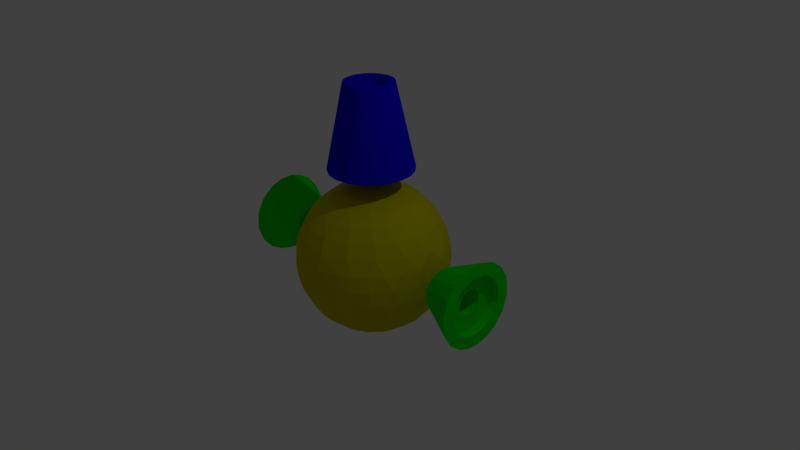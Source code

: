 # Source: Player_Ship-Speed-Land_Form.blend  (saved by Blender 2.79.0; exported with 4.5.12 LTS)
import bpy
from mathutils import Matrix  # noqa: F401  (used for matrix-valued properties, if any)

bpy.ops.wm.read_factory_settings(use_empty=True)
scene = bpy.context.scene
scene.name = 'Scene'

# ---- collections
col_collection_1 = bpy.data.collections.new('Collection 1'); scene.collection.children.link(col_collection_1)

# ---- materials (node trees are filled in below, after node groups)
mat_jet = bpy.data.materials.new('Jet')
mat_jet.alpha_threshold = 0.0
mat_jet.use_transparent_shadow = False
mat_jet.diffuse_color = (0.004108, 0.8, 0.0, 1.0)
mat_jet.roughness = 0.5
mat_gun = bpy.data.materials.new('Gun')
mat_gun.alpha_threshold = 0.0
mat_gun.use_transparent_shadow = False
mat_gun.diffuse_color = (0.004618, 0.0, 0.8, 1.0)
mat_gun.roughness = 0.5
mat_body = bpy.data.materials.new('Body')
mat_body.alpha_threshold = 0.0
mat_body.use_transparent_shadow = False
mat_body.diffuse_color = (0.5705, 0.526, 0.0, 1.0)
mat_body.roughness = 0.5

# ---- material node trees

# ---- world
world_world = bpy.data.worlds.new('World'); scene.world = world_world
world_world.color = (0.05088, 0.05088, 0.05088)
world_world.use_sun_shadow = False
world_world.sun_shadow_jitter_overblur = 0.0
world_world.cycles.sampling_method = 'MANUAL'

# ---- cameras
cam_camera = bpy.data.cameras.new('Camera')
cam_camera.clip_end = 100.0
cam_camera.lens = 35.0
cam_camera.sensor_width = 32.0
cam_camera.sensor_height = 18.0
cam_camera.ortho_scale = 7.314
cam_camera.dof.focus_distance = 0.0
cam_camera.dof.aperture_fstop = 128.0

# ---- lights
light_lamp = bpy.data.lights.new('Lamp', 'POINT')
light_lamp.transmission_factor = 0.0
light_lamp.cutoff_distance = 30.0
light_lamp.energy = 100.0
light_lamp.shadow_buffer_clip_start = 1.001
light_lamp.shadow_soft_size = 0.1
light_lamp.shadow_maximum_resolution = 0.006
light_lamp.use_absolute_resolution = True

# ---- meshes
me_cylinder_003 = bpy.data.meshes.new('Cylinder.003')
me_cylinder_003.from_pydata([(-0.275, 0.2197, -2.071e-08), (0.275, 0.3842, 7.205e-08), (-0.275, 0.2155, -0.04287), (0.275, 0.3768, -0.07495), (-0.275, 0.203, -0.08409), (0.275, 0.355, -0.147), (-0.275, 0.1827, -0.1221), (0.275, 0.3195, -0.2135), (-0.275, 0.1554, -0.1554), (0.275, 0.2717, -0.2717), (-0.275, 0.1221, -0.1827), (0.275, 0.2135, -0.3195), (-0.275, 0.08409, -0.203), (0.275, 0.147, -0.355), (-0.275, 0.04287, -0.2155), (0.275, 0.07495, -0.3768), (-0.275, 9.086e-08, -0.2197), (0.275, 1.608e-08, -0.3842), (-0.275, -0.04287, -0.2155), (0.275, -0.07495, -0.3768), (-0.275, -0.08409, -0.203), (0.275, -0.147, -0.355), (-0.275, -0.1221, -0.1827), (0.275, -0.2135, -0.3195), (-0.275, -0.1554, -0.1554), (0.275, -0.2717, -0.2717), (-0.275, -0.1827, -0.1221), (0.275, -0.3195, -0.2135), (-0.275, -0.203, -0.08409), (0.275, -0.355, -0.147), (-0.275, -0.2155, -0.04287), (0.275, -0.3768, -0.07495), (-0.275, -0.2197, 3.104e-08), (0.275, -0.3842, 1.383e-07), (-0.275, -0.2155, 0.04287), (0.275, -0.3768, 0.07495), (-0.275, -0.203, 0.08409), (0.275, -0.355, 0.147), (-0.275, -0.1827, 0.1221), (0.275, -0.3195, 0.2135), (-0.275, -0.1554, 0.1554), (0.275, -0.2717, 0.2717), (-0.275, -0.1221, 0.1827), (0.275, -0.2135, 0.3195), (-0.275, -0.08409, 0.203), (0.275, -0.147, 0.355), (-0.275, -0.04287, 0.2155), (0.275, -0.07495, 0.3768), (-0.275, 2.934e-07, 0.2197), (0.275, 3.784e-07, 0.3842), (-0.275, 0.04287, 0.2155), (0.275, 0.07495, 0.3768), (-0.275, 0.08409, 0.203), (0.275, 0.147, 0.355), (-0.275, 0.1221, 0.1827), (0.275, 0.2135, 0.3195), (-0.275, 0.1554, 0.1554), (0.275, 0.2717, 0.2717), (-0.275, 0.1827, 0.1221), (0.275, 0.3195, 0.2135), (-0.275, 0.203, 0.08409), (0.275, 0.355, 0.147), (-0.275, 0.2155, 0.04287), (0.275, 0.3768, 0.07495), (0.275, 0.5394, -0.1073), (0.275, 0.55, 8.741e-09), (0.275, 0.5081, -0.2105), (0.275, 0.4573, -0.3056), (0.275, 0.3889, -0.3889), (0.275, 0.3056, -0.4573), (0.275, 0.2105, -0.5081), (0.275, 0.1073, -0.5394), (0.275, 4.152e-08, -0.55), (0.275, -0.1073, -0.5394), (0.275, -0.2105, -0.5081), (0.275, -0.3056, -0.4573), (0.275, -0.3889, -0.3889), (0.275, -0.4573, -0.3056), (0.275, -0.5081, -0.2105), (0.275, -0.5394, -0.1073), (0.275, -0.55, 1.88e-07), (0.275, -0.5394, 0.1073), (0.275, -0.5081, 0.2105), (0.275, -0.4573, 0.3056), (0.275, -0.3889, 0.3889), (0.275, -0.3056, 0.4573), (0.275, -0.2105, 0.5081), (0.275, -0.1073, 0.5394), (0.275, 5.311e-07, 0.55), (0.275, 0.1073, 0.5394), (0.275, 0.2105, 0.5081), (0.275, 0.3056, 0.4573), (0.275, 0.3889, 0.3889), (0.275, 0.4573, 0.3056), (0.275, 0.5081, 0.2105), (0.275, 0.5394, 0.1073), (0.165, 0.1631, 1.135e-07), (0.165, 0.16, -0.03183), (0.165, 0.1507, -0.06243), (0.165, 0.1356, -0.09063), (0.165, 0.1154, -0.1154), (0.165, 0.09063, -0.1356), (0.165, 0.06243, -0.1507), (0.165, 0.03183, -0.16), (0.165, 2.022e-08, -0.1631), (0.165, -0.03183, -0.16), (0.165, -0.06243, -0.1507), (0.165, -0.09063, -0.1356), (0.165, -0.1154, -0.1154), (0.165, -0.1356, -0.09063), (0.165, -0.1507, -0.06243), (0.165, -0.16, -0.03183), (0.165, -0.1631, 4.571e-08), (0.165, -0.16, 0.03183), (0.165, -0.1507, 0.06243), (0.165, -0.1356, 0.09063), (0.165, -0.1154, 0.1154), (0.165, -0.09063, 0.1356), (0.165, -0.06243, 0.1507), (0.165, -0.03183, 0.16), (0.165, 1.798e-07, 0.1631), (0.165, 0.03183, 0.16), (0.165, 0.06243, 0.1507), (0.165, 0.09063, 0.1356), (0.165, 0.1154, 0.1154), (0.165, 0.1356, 0.09063), (0.165, 0.1507, 0.06243), (0.165, 0.16, 0.03183), (0.165, 0.3768, -0.07495), (0.165, 0.3842, 7.793e-08), (0.165, 0.355, -0.147), (0.165, 0.3195, -0.2135), (0.165, 0.2717, -0.2717), (0.165, 0.2135, -0.3195), (0.165, 0.147, -0.355), (0.165, 0.07495, -0.3768), (0.165, 1.608e-08, -0.3842), (0.165, -0.07495, -0.3768), (0.165, -0.147, -0.355), (0.165, -0.2135, -0.3195), (0.165, -0.2717, -0.2717), (0.165, -0.3195, -0.2135), (0.165, -0.355, -0.147), (0.165, -0.3768, -0.07495), (0.165, -0.3842, 1.442e-07), (0.165, -0.3768, 0.07495), (0.165, -0.355, 0.147), (0.165, -0.3195, 0.2135), (0.165, -0.2717, 0.2717), (0.165, -0.2135, 0.3195), (0.165, -0.147, 0.355), (0.165, -0.07495, 0.3768), (0.165, 3.784e-07, 0.3842), (0.165, 0.07495, 0.3768), (0.165, 0.147, 0.355), (0.165, 0.2135, 0.3195), (0.165, 0.2717, 0.2717), (0.165, 0.3195, 0.2135), (0.165, 0.355, 0.147), (0.165, 0.3768, 0.07495), (-0.055, 0.1631, 1.276e-07), (-0.055, 0.16, -0.03183), (-0.055, 0.1507, -0.06243), (-0.055, 0.1356, -0.09063), (-0.055, 0.1154, -0.1154), (-0.055, 0.09063, -0.1356), (-0.055, 0.06243, -0.1507), (-0.055, 0.03183, -0.16), (-0.055, 2.022e-08, -0.1631), (-0.055, -0.03183, -0.16), (-0.055, -0.06243, -0.1507), (-0.055, -0.09063, -0.1356), (-0.055, -0.1154, -0.1154), (-0.055, -0.1356, -0.09063), (-0.055, -0.1507, -0.06243), (-0.055, -0.16, -0.03183), (-0.055, -0.1631, 5.981e-08), (-0.055, -0.16, 0.03183), (-0.055, -0.1507, 0.06243), (-0.055, -0.1356, 0.09063), (-0.055, -0.1154, 0.1154), (-0.055, -0.09063, 0.1356), (-0.055, -0.06243, 0.1507), (-0.055, -0.03183, 0.16), (-0.055, 1.798e-07, 0.1631), (-0.055, 0.03183, 0.16), (-0.055, 0.06243, 0.1507), (-0.055, 0.09063, 0.1356), (-0.055, 0.1154, 0.1154), (-0.055, 0.1356, 0.09063), (-0.055, 0.1507, 0.06243), (-0.055, 0.16, 0.03183), (-0.275, 0.275, -4.14e-08), (-0.275, 0.2697, -0.05365), (-0.275, 0.2541, -0.1052), (-0.275, 0.2287, -0.1528), (-0.275, 0.1945, -0.1945), (-0.275, 0.1528, -0.2287), (-0.275, 0.1052, -0.2541), (-0.275, 0.05365, -0.2697), (-0.275, 9.913e-08, -0.275), (-0.275, -0.05365, -0.2697), (-0.275, -0.1052, -0.2541), (-0.275, -0.1528, -0.2287), (-0.275, -0.1945, -0.1945), (-0.275, -0.2287, -0.1528), (-0.275, -0.2541, -0.1052), (-0.275, -0.2697, -0.05365), (-0.275, -0.275, 4.821e-08), (-0.275, -0.2697, 0.05365), (-0.275, -0.2541, 0.1052), (-0.275, -0.2287, 0.1528), (-0.275, -0.1945, 0.1945), (-0.275, -0.1528, 0.2287), (-0.275, -0.1052, 0.2541), (-0.275, -0.05365, 0.2697), (-0.275, 3.439e-07, 0.275), (-0.275, 0.05365, 0.2697), (-0.275, 0.1052, 0.2541), (-0.275, 0.1528, 0.2287), (-0.275, 0.1945, 0.1945), (-0.275, 0.2287, 0.1528), (-0.275, 0.2541, 0.1052), (-0.275, 0.2697, 0.05365), (-0.165, 0.2197, -2.552e-08), (-0.165, 0.2155, -0.04287), (-0.165, 0.203, -0.08409), (-0.165, 0.1827, -0.1221), (-0.165, 0.1554, -0.1554), (-0.165, 0.1221, -0.1827), (-0.165, 0.08409, -0.203), (-0.165, 0.04287, -0.2155), (-0.165, 9.086e-08, -0.2197), (-0.165, -0.04287, -0.2155), (-0.165, -0.08409, -0.203), (-0.165, -0.1221, -0.1827), (-0.165, -0.1554, -0.1554), (-0.165, -0.1827, -0.1221), (-0.165, -0.203, -0.08409), (-0.165, -0.2155, -0.04287), (-0.165, -0.2197, 2.623e-08), (-0.165, -0.2155, 0.04287), (-0.165, -0.203, 0.08409), (-0.165, -0.1827, 0.1221), (-0.165, -0.1554, 0.1554), (-0.165, -0.1221, 0.1827), (-0.165, -0.08409, 0.203), (-0.165, -0.04287, 0.2155), (-0.165, 2.934e-07, 0.2197), (-0.165, 0.04287, 0.2155), (-0.165, 0.08409, 0.203), (-0.165, 0.1221, 0.1827), (-0.165, 0.1554, 0.1554), (-0.165, 0.1827, 0.1221), (-0.165, 0.203, 0.08409), (-0.165, 0.2155, 0.04287)], [], [(192, 65, 64, 193), (193, 64, 66, 194), (194, 66, 67, 195), (195, 67, 68, 196), (196, 68, 69, 197), (197, 69, 70, 198), (198, 70, 71, 199), (199, 71, 72, 200), (200, 72, 73, 201), (201, 73, 74, 202), (202, 74, 75, 203), (203, 75, 76, 204), (204, 76, 77, 205), (205, 77, 78, 206), (206, 78, 79, 207), (207, 79, 80, 208), (208, 80, 81, 209), (209, 81, 82, 210), (210, 82, 83, 211), (211, 83, 84, 212), (212, 84, 85, 213), (213, 85, 86, 214), (214, 86, 87, 215), (215, 87, 88, 216), (216, 88, 89, 217), (217, 89, 90, 218), (218, 90, 91, 219), (219, 91, 92, 220), (220, 92, 93, 221), (221, 93, 94, 222), (63, 61, 158, 159), (222, 94, 95, 223), (223, 95, 65, 192), (30, 32, 240, 239), (1, 3, 64, 65), (3, 5, 66, 64), (5, 7, 67, 66), (7, 9, 68, 67), (9, 11, 69, 68), (11, 13, 70, 69), (13, 15, 71, 70), (15, 17, 72, 71), (17, 19, 73, 72), (19, 21, 74, 73), (21, 23, 75, 74), (23, 25, 76, 75), (25, 27, 77, 76), (27, 29, 78, 77), (29, 31, 79, 78), (31, 33, 80, 79), (33, 35, 81, 80), (35, 37, 82, 81), (37, 39, 83, 82), (39, 41, 84, 83), (41, 43, 85, 84), (43, 45, 86, 85), (45, 47, 87, 86), (47, 49, 88, 87), (49, 51, 89, 88), (51, 53, 90, 89), (53, 55, 91, 90), (55, 57, 92, 91), (57, 59, 93, 92), (59, 61, 94, 93), (61, 63, 95, 94), (63, 1, 65, 95), (120, 119, 183, 184), (37, 35, 145, 146), (11, 9, 132, 133), (1, 63, 159, 129), (39, 37, 146, 147), (13, 11, 133, 134), (41, 39, 147, 148), (15, 13, 134, 135), (43, 41, 148, 149), (17, 15, 135, 136), (45, 43, 149, 150), (19, 17, 136, 137), (47, 45, 150, 151), (21, 19, 137, 138), (49, 47, 151, 152), (23, 21, 138, 139), (51, 49, 152, 153), (25, 23, 139, 140), (53, 51, 153, 154), (27, 25, 140, 141), (55, 53, 154, 155), (29, 27, 141, 142), (3, 1, 129, 128), (57, 55, 155, 156), (31, 29, 142, 143), (5, 3, 128, 130), (59, 57, 156, 157), (33, 31, 143, 144), (7, 5, 130, 131), (61, 59, 157, 158), (35, 33, 144, 145), (9, 7, 131, 132), (96, 97, 128, 129), (97, 98, 130, 128), (98, 99, 131, 130), (99, 100, 132, 131), (100, 101, 133, 132), (101, 102, 134, 133), (102, 103, 135, 134), (103, 104, 136, 135), (104, 105, 137, 136), (105, 106, 138, 137), (106, 107, 139, 138), (107, 108, 140, 139), (108, 109, 141, 140), (109, 110, 142, 141), (110, 111, 143, 142), (111, 112, 144, 143), (112, 113, 145, 144), (113, 114, 146, 145), (114, 115, 147, 146), (115, 116, 148, 147), (116, 117, 149, 148), (117, 118, 150, 149), (118, 119, 151, 150), (119, 120, 152, 151), (120, 121, 153, 152), (121, 122, 154, 153), (122, 123, 155, 154), (123, 124, 156, 155), (124, 125, 157, 156), (125, 126, 158, 157), (126, 127, 159, 158), (127, 96, 129, 159), (161, 160, 191, 190, 189, 188, 187, 186, 185, 184, 183, 182, 181, 180, 179, 178, 177, 176, 175, 174, 173, 172, 171, 170, 169, 168, 167, 166, 165, 164, 163, 162), (107, 106, 170, 171), (121, 120, 184, 185), (108, 107, 171, 172), (122, 121, 185, 186), (109, 108, 172, 173), (123, 122, 186, 187), (110, 109, 173, 174), (97, 96, 160, 161), (124, 123, 187, 188), (111, 110, 174, 175), (98, 97, 161, 162), (125, 124, 188, 189), (112, 111, 175, 176), (99, 98, 162, 163), (126, 125, 189, 190), (113, 112, 176, 177), (100, 99, 163, 164), (127, 126, 190, 191), (114, 113, 177, 178), (101, 100, 164, 165), (96, 127, 191, 160), (115, 114, 178, 179), (102, 101, 165, 166), (116, 115, 179, 180), (103, 102, 166, 167), (117, 116, 180, 181), (104, 103, 167, 168), (118, 117, 181, 182), (105, 104, 168, 169), (119, 118, 182, 183), (106, 105, 169, 170), (2, 0, 192, 193), (4, 2, 193, 194), (6, 4, 194, 195), (8, 6, 195, 196), (10, 8, 196, 197), (12, 10, 197, 198), (14, 12, 198, 199), (16, 14, 199, 200), (18, 16, 200, 201), (20, 18, 201, 202), (22, 20, 202, 203), (24, 22, 203, 204), (26, 24, 204, 205), (28, 26, 205, 206), (30, 28, 206, 207), (32, 30, 207, 208), (34, 32, 208, 209), (36, 34, 209, 210), (38, 36, 210, 211), (40, 38, 211, 212), (42, 40, 212, 213), (44, 42, 213, 214), (46, 44, 214, 215), (48, 46, 215, 216), (50, 48, 216, 217), (52, 50, 217, 218), (54, 52, 218, 219), (56, 54, 219, 220), (58, 56, 220, 221), (60, 58, 221, 222), (62, 60, 222, 223), (0, 62, 223, 192), (224, 225, 226, 227, 228, 229, 230, 231, 232, 233, 234, 235, 236, 237, 238, 239, 240, 241, 242, 243, 244, 245, 246, 247, 248, 249, 250, 251, 252, 253, 254, 255), (4, 6, 227, 226), (58, 60, 254, 253), (32, 34, 241, 240), (6, 8, 228, 227), (60, 62, 255, 254), (34, 36, 242, 241), (8, 10, 229, 228), (62, 0, 224, 255), (36, 38, 243, 242), (10, 12, 230, 229), (38, 40, 244, 243), (12, 14, 231, 230), (40, 42, 245, 244), (14, 16, 232, 231), (42, 44, 246, 245), (16, 18, 233, 232), (44, 46, 247, 246), (18, 20, 234, 233), (46, 48, 248, 247), (20, 22, 235, 234), (48, 50, 249, 248), (22, 24, 236, 235), (50, 52, 250, 249), (24, 26, 237, 236), (52, 54, 251, 250), (26, 28, 238, 237), (0, 2, 225, 224), (54, 56, 252, 251), (28, 30, 239, 238), (2, 4, 226, 225), (56, 58, 253, 252)])
me_cylinder_003.materials.append(mat_jet)
me_cylinder_003.use_remesh_preserve_volume = False
me_cylinder_003.use_remesh_preserve_attributes = False
me_cylinder_003.use_mirror_vertex_groups = False
me_cylinder_003.update()
me_cylinder_002 = bpy.data.meshes.new('Cylinder.002')
me_cylinder_002.from_pydata([(0.275, 0.2197, 4.475e-08), (-0.275, 0.3842, -9.609e-08), (0.275, 0.2155, 0.04287), (-0.275, 0.3768, 0.07495), (0.275, 0.203, 0.08409), (-0.275, 0.355, 0.147), (0.275, 0.1827, 0.1221), (-0.275, 0.3195, 0.2135), (0.275, 0.1554, 0.1554), (-0.275, 0.2717, 0.2717), (0.275, 0.1221, 0.1827), (-0.275, 0.2135, 0.3195), (0.275, 0.08409, 0.203), (-0.275, 0.147, 0.355), (0.275, 0.04287, 0.2155), (-0.275, 0.07495, 0.3768), (0.275, 9.086e-08, 0.2197), (-0.275, 1.608e-08, 0.3842), (0.275, -0.04287, 0.2155), (-0.275, -0.07495, 0.3768), (0.275, -0.08409, 0.203), (-0.275, -0.147, 0.355), (0.275, -0.1221, 0.1827), (-0.275, -0.2135, 0.3195), (0.275, -0.1554, 0.1554), (-0.275, -0.2717, 0.2717), (0.275, -0.1827, 0.1221), (-0.275, -0.3195, 0.2135), (0.275, -0.203, 0.08409), (-0.275, -0.355, 0.147), (0.275, -0.2155, 0.04287), (-0.275, -0.3768, 0.07495), (0.275, -0.2197, -6.998e-09), (-0.275, -0.3842, -1.623e-07), (0.275, -0.2155, -0.04287), (-0.275, -0.3768, -0.07495), (0.275, -0.203, -0.08409), (-0.275, -0.355, -0.147), (0.275, -0.1827, -0.1221), (-0.275, -0.3195, -0.2135), (0.275, -0.1554, -0.1554), (-0.275, -0.2717, -0.2717), (0.275, -0.1221, -0.1827), (-0.275, -0.2135, -0.3195), (0.275, -0.08409, -0.203), (-0.275, -0.147, -0.355), (0.275, -0.04287, -0.2155), (-0.275, -0.07495, -0.3768), (0.275, 2.934e-07, -0.2197), (-0.275, 3.784e-07, -0.3842), (0.275, 0.04287, -0.2155), (-0.275, 0.07495, -0.3768), (0.275, 0.08409, -0.203), (-0.275, 0.147, -0.355), (0.275, 0.1221, -0.1827), (-0.275, 0.2135, -0.3195), (0.275, 0.1554, -0.1554), (-0.275, 0.2717, -0.2717), (0.275, 0.1827, -0.1221), (-0.275, 0.3195, -0.2135), (0.275, 0.203, -0.08409), (-0.275, 0.355, -0.147), (0.275, 0.2155, -0.04287), (-0.275, 0.3768, -0.07495), (-0.275, 0.5394, 0.1073), (-0.275, 0.55, -3.278e-08), (-0.275, 0.5081, 0.2105), (-0.275, 0.4573, 0.3056), (-0.275, 0.3889, 0.3889), (-0.275, 0.3056, 0.4573), (-0.275, 0.2105, 0.5081), (-0.275, 0.1073, 0.5394), (-0.275, 4.152e-08, 0.55), (-0.275, -0.1073, 0.5394), (-0.275, -0.2105, 0.5081), (-0.275, -0.3056, 0.4573), (-0.275, -0.3889, 0.3889), (-0.275, -0.4573, 0.3056), (-0.275, -0.5081, 0.2105), (-0.275, -0.5394, 0.1073), (-0.275, -0.55, -2.12e-07), (-0.275, -0.5394, -0.1073), (-0.275, -0.5081, -0.2105), (-0.275, -0.4573, -0.3056), (-0.275, -0.3889, -0.3889), (-0.275, -0.3056, -0.4573), (-0.275, -0.2105, -0.5081), (-0.275, -0.1073, -0.5394), (-0.275, 5.311e-07, -0.55), (-0.275, 0.1073, -0.5394), (-0.275, 0.2105, -0.5081), (-0.275, 0.3056, -0.4573), (-0.275, 0.3889, -0.3889), (-0.275, 0.4573, -0.3056), (-0.275, 0.5081, -0.2105), (-0.275, 0.5394, -0.1073), (-0.165, 0.1631, -1.279e-07), (-0.165, 0.16, 0.03183), (-0.165, 0.1507, 0.06243), (-0.165, 0.1356, 0.09063), (-0.165, 0.1154, 0.1154), (-0.165, 0.09063, 0.1356), (-0.165, 0.06243, 0.1507), (-0.165, 0.03183, 0.16), (-0.165, 2.022e-08, 0.1631), (-0.165, -0.03183, 0.16), (-0.165, -0.06243, 0.1507), (-0.165, -0.09063, 0.1356), (-0.165, -0.1154, 0.1154), (-0.165, -0.1356, 0.09063), (-0.165, -0.1507, 0.06243), (-0.165, -0.16, 0.03183), (-0.165, -0.1631, -6.014e-08), (-0.165, -0.16, -0.03183), (-0.165, -0.1507, -0.06243), (-0.165, -0.1356, -0.09063), (-0.165, -0.1154, -0.1154), (-0.165, -0.09063, -0.1356), (-0.165, -0.06243, -0.1507), (-0.165, -0.03183, -0.16), (-0.165, 1.798e-07, -0.1631), (-0.165, 0.03183, -0.16), (-0.165, 0.06243, -0.1507), (-0.165, 0.09063, -0.1356), (-0.165, 0.1154, -0.1154), (-0.165, 0.1356, -0.09063), (-0.165, 0.1507, -0.06243), (-0.165, 0.16, -0.03183), (-0.165, 0.3768, 0.07495), (-0.165, 0.3842, -9.236e-08), (-0.165, 0.355, 0.147), (-0.165, 0.3195, 0.2135), (-0.165, 0.2717, 0.2717), (-0.165, 0.2135, 0.3195), (-0.165, 0.147, 0.355), (-0.165, 0.07495, 0.3768), (-0.165, 1.608e-08, 0.3842), (-0.165, -0.07495, 0.3768), (-0.165, -0.147, 0.355), (-0.165, -0.2135, 0.3195), (-0.165, -0.2717, 0.2717), (-0.165, -0.3195, 0.2135), (-0.165, -0.355, 0.147), (-0.165, -0.3768, 0.07495), (-0.165, -0.3842, -1.586e-07), (-0.165, -0.3768, -0.07495), (-0.165, -0.355, -0.147), (-0.165, -0.3195, -0.2135), (-0.165, -0.2717, -0.2717), (-0.165, -0.2135, -0.3195), (-0.165, -0.147, -0.355), (-0.165, -0.07495, -0.3768), (-0.165, 3.784e-07, -0.3842), (-0.165, 0.07495, -0.3768), (-0.165, 0.147, -0.355), (-0.165, 0.2135, -0.3195), (-0.165, 0.2717, -0.2717), (-0.165, 0.3195, -0.2135), (-0.165, 0.355, -0.147), (-0.165, 0.3768, -0.07495), (0.055, 0.1631, -1.228e-07), (0.055, 0.16, 0.03183), (0.055, 0.1507, 0.06243), (0.055, 0.1356, 0.09063), (0.055, 0.1154, 0.1154), (0.055, 0.09063, 0.1356), (0.055, 0.06243, 0.1507), (0.055, 0.03183, 0.16), (0.055, 2.022e-08, 0.1631), (0.055, -0.03183, 0.16), (0.055, -0.06243, 0.1507), (0.055, -0.09063, 0.1356), (0.055, -0.1154, 0.1154), (0.055, -0.1356, 0.09063), (0.055, -0.1507, 0.06243), (0.055, -0.16, 0.03183), (0.055, -0.1631, -5.5e-08), (0.055, -0.16, -0.03183), (0.055, -0.1507, -0.06243), (0.055, -0.1356, -0.09063), (0.055, -0.1154, -0.1154), (0.055, -0.09063, -0.1356), (0.055, -0.06243, -0.1507), (0.055, -0.03183, -0.16), (0.055, 1.798e-07, -0.1631), (0.055, 0.03183, -0.16), (0.055, 0.06243, -0.1507), (0.055, 0.09063, -0.1356), (0.055, 0.1154, -0.1154), (0.055, 0.1356, -0.09063), (0.055, 0.1507, -0.06243), (0.055, 0.16, -0.03183), (0.275, 0.275, 6.544e-08), (0.275, 0.2697, 0.05365), (0.275, 0.2541, 0.1052), (0.275, 0.2287, 0.1528), (0.275, 0.1945, 0.1945), (0.275, 0.1528, 0.2287), (0.275, 0.1052, 0.2541), (0.275, 0.05365, 0.2697), (0.275, 9.913e-08, 0.275), (0.275, -0.05365, 0.2697), (0.275, -0.1052, 0.2541), (0.275, -0.1528, 0.2287), (0.275, -0.1945, 0.1945), (0.275, -0.2287, 0.1528), (0.275, -0.2541, 0.1052), (0.275, -0.2697, 0.05365), (0.275, -0.275, -2.417e-08), (0.275, -0.2697, -0.05365), (0.275, -0.2541, -0.1052), (0.275, -0.2287, -0.1528), (0.275, -0.1945, -0.1945), (0.275, -0.1528, -0.2287), (0.275, -0.1052, -0.2541), (0.275, -0.05365, -0.2697), (0.275, 3.439e-07, -0.275), (0.275, 0.05365, -0.2697), (0.275, 0.1052, -0.2541), (0.275, 0.1528, -0.2287), (0.275, 0.1945, -0.1945), (0.275, 0.2287, -0.1528), (0.275, 0.2541, -0.1052), (0.275, 0.2697, -0.05365), (0.165, 0.2197, 3.994e-08), (0.165, 0.2155, 0.04287), (0.165, 0.203, 0.08409), (0.165, 0.1827, 0.1221), (0.165, 0.1554, 0.1554), (0.165, 0.1221, 0.1827), (0.165, 0.08409, 0.203), (0.165, 0.04287, 0.2155), (0.165, 9.086e-08, 0.2197), (0.165, -0.04287, 0.2155), (0.165, -0.08409, 0.203), (0.165, -0.1221, 0.1827), (0.165, -0.1554, 0.1554), (0.165, -0.1827, 0.1221), (0.165, -0.203, 0.08409), (0.165, -0.2155, 0.04287), (0.165, -0.2197, -1.181e-08), (0.165, -0.2155, -0.04287), (0.165, -0.203, -0.08409), (0.165, -0.1827, -0.1221), (0.165, -0.1554, -0.1554), (0.165, -0.1221, -0.1827), (0.165, -0.08409, -0.203), (0.165, -0.04287, -0.2155), (0.165, 2.934e-07, -0.2197), (0.165, 0.04287, -0.2155), (0.165, 0.08409, -0.203), (0.165, 0.1221, -0.1827), (0.165, 0.1554, -0.1554), (0.165, 0.1827, -0.1221), (0.165, 0.203, -0.08409), (0.165, 0.2155, -0.04287)], [], [(192, 65, 64, 193), (193, 64, 66, 194), (194, 66, 67, 195), (195, 67, 68, 196), (196, 68, 69, 197), (197, 69, 70, 198), (198, 70, 71, 199), (199, 71, 72, 200), (200, 72, 73, 201), (201, 73, 74, 202), (202, 74, 75, 203), (203, 75, 76, 204), (204, 76, 77, 205), (205, 77, 78, 206), (206, 78, 79, 207), (207, 79, 80, 208), (208, 80, 81, 209), (209, 81, 82, 210), (210, 82, 83, 211), (211, 83, 84, 212), (212, 84, 85, 213), (213, 85, 86, 214), (214, 86, 87, 215), (215, 87, 88, 216), (216, 88, 89, 217), (217, 89, 90, 218), (218, 90, 91, 219), (219, 91, 92, 220), (220, 92, 93, 221), (221, 93, 94, 222), (63, 61, 158, 159), (222, 94, 95, 223), (223, 95, 65, 192), (30, 32, 240, 239), (1, 3, 64, 65), (3, 5, 66, 64), (5, 7, 67, 66), (7, 9, 68, 67), (9, 11, 69, 68), (11, 13, 70, 69), (13, 15, 71, 70), (15, 17, 72, 71), (17, 19, 73, 72), (19, 21, 74, 73), (21, 23, 75, 74), (23, 25, 76, 75), (25, 27, 77, 76), (27, 29, 78, 77), (29, 31, 79, 78), (31, 33, 80, 79), (33, 35, 81, 80), (35, 37, 82, 81), (37, 39, 83, 82), (39, 41, 84, 83), (41, 43, 85, 84), (43, 45, 86, 85), (45, 47, 87, 86), (47, 49, 88, 87), (49, 51, 89, 88), (51, 53, 90, 89), (53, 55, 91, 90), (55, 57, 92, 91), (57, 59, 93, 92), (59, 61, 94, 93), (61, 63, 95, 94), (63, 1, 65, 95), (120, 119, 183, 184), (37, 35, 145, 146), (11, 9, 132, 133), (1, 63, 159, 129), (39, 37, 146, 147), (13, 11, 133, 134), (41, 39, 147, 148), (15, 13, 134, 135), (43, 41, 148, 149), (17, 15, 135, 136), (45, 43, 149, 150), (19, 17, 136, 137), (47, 45, 150, 151), (21, 19, 137, 138), (49, 47, 151, 152), (23, 21, 138, 139), (51, 49, 152, 153), (25, 23, 139, 140), (53, 51, 153, 154), (27, 25, 140, 141), (55, 53, 154, 155), (29, 27, 141, 142), (3, 1, 129, 128), (57, 55, 155, 156), (31, 29, 142, 143), (5, 3, 128, 130), (59, 57, 156, 157), (33, 31, 143, 144), (7, 5, 130, 131), (61, 59, 157, 158), (35, 33, 144, 145), (9, 7, 131, 132), (96, 97, 128, 129), (97, 98, 130, 128), (98, 99, 131, 130), (99, 100, 132, 131), (100, 101, 133, 132), (101, 102, 134, 133), (102, 103, 135, 134), (103, 104, 136, 135), (104, 105, 137, 136), (105, 106, 138, 137), (106, 107, 139, 138), (107, 108, 140, 139), (108, 109, 141, 140), (109, 110, 142, 141), (110, 111, 143, 142), (111, 112, 144, 143), (112, 113, 145, 144), (113, 114, 146, 145), (114, 115, 147, 146), (115, 116, 148, 147), (116, 117, 149, 148), (117, 118, 150, 149), (118, 119, 151, 150), (119, 120, 152, 151), (120, 121, 153, 152), (121, 122, 154, 153), (122, 123, 155, 154), (123, 124, 156, 155), (124, 125, 157, 156), (125, 126, 158, 157), (126, 127, 159, 158), (127, 96, 129, 159), (161, 160, 191, 190, 189, 188, 187, 186, 185, 184, 183, 182, 181, 180, 179, 178, 177, 176, 175, 174, 173, 172, 171, 170, 169, 168, 167, 166, 165, 164, 163, 162), (107, 106, 170, 171), (121, 120, 184, 185), (108, 107, 171, 172), (122, 121, 185, 186), (109, 108, 172, 173), (123, 122, 186, 187), (110, 109, 173, 174), (97, 96, 160, 161), (124, 123, 187, 188), (111, 110, 174, 175), (98, 97, 161, 162), (125, 124, 188, 189), (112, 111, 175, 176), (99, 98, 162, 163), (126, 125, 189, 190), (113, 112, 176, 177), (100, 99, 163, 164), (127, 126, 190, 191), (114, 113, 177, 178), (101, 100, 164, 165), (96, 127, 191, 160), (115, 114, 178, 179), (102, 101, 165, 166), (116, 115, 179, 180), (103, 102, 166, 167), (117, 116, 180, 181), (104, 103, 167, 168), (118, 117, 181, 182), (105, 104, 168, 169), (119, 118, 182, 183), (106, 105, 169, 170), (2, 0, 192, 193), (4, 2, 193, 194), (6, 4, 194, 195), (8, 6, 195, 196), (10, 8, 196, 197), (12, 10, 197, 198), (14, 12, 198, 199), (16, 14, 199, 200), (18, 16, 200, 201), (20, 18, 201, 202), (22, 20, 202, 203), (24, 22, 203, 204), (26, 24, 204, 205), (28, 26, 205, 206), (30, 28, 206, 207), (32, 30, 207, 208), (34, 32, 208, 209), (36, 34, 209, 210), (38, 36, 210, 211), (40, 38, 211, 212), (42, 40, 212, 213), (44, 42, 213, 214), (46, 44, 214, 215), (48, 46, 215, 216), (50, 48, 216, 217), (52, 50, 217, 218), (54, 52, 218, 219), (56, 54, 219, 220), (58, 56, 220, 221), (60, 58, 221, 222), (62, 60, 222, 223), (0, 62, 223, 192), (224, 225, 226, 227, 228, 229, 230, 231, 232, 233, 234, 235, 236, 237, 238, 239, 240, 241, 242, 243, 244, 245, 246, 247, 248, 249, 250, 251, 252, 253, 254, 255), (4, 6, 227, 226), (58, 60, 254, 253), (32, 34, 241, 240), (6, 8, 228, 227), (60, 62, 255, 254), (34, 36, 242, 241), (8, 10, 229, 228), (62, 0, 224, 255), (36, 38, 243, 242), (10, 12, 230, 229), (38, 40, 244, 243), (12, 14, 231, 230), (40, 42, 245, 244), (14, 16, 232, 231), (42, 44, 246, 245), (16, 18, 233, 232), (44, 46, 247, 246), (18, 20, 234, 233), (46, 48, 248, 247), (20, 22, 235, 234), (48, 50, 249, 248), (22, 24, 236, 235), (50, 52, 250, 249), (24, 26, 237, 236), (52, 54, 251, 250), (26, 28, 238, 237), (0, 2, 225, 224), (54, 56, 252, 251), (28, 30, 239, 238), (2, 4, 226, 225), (56, 58, 253, 252)])
me_cylinder_002.materials.append(mat_jet)
me_cylinder_002.use_remesh_preserve_volume = False
me_cylinder_002.use_remesh_preserve_attributes = False
me_cylinder_002.use_mirror_vertex_groups = False
me_cylinder_002.update()
me_cylinder = bpy.data.meshes.new('Cylinder')
me_cylinder.from_pydata([(-6.626e-08, -0.4125, -0.3744), (-4.911e-08, 0.5875, -0.2099), (0.07304, -0.4125, -0.3672), (0.04096, 0.5875, -0.2059), (0.1433, -0.4125, -0.3459), (0.08034, 0.5875, -0.194), (0.208, -0.4125, -0.3113), (0.1166, 0.5875, -0.1746), (0.2647, -0.4125, -0.2647), (0.1485, 0.5875, -0.1485), (0.3113, -0.4125, -0.208), (0.1746, 0.5875, -0.1166), (0.3459, -0.4125, -0.1433), (0.194, 0.5875, -0.08034), (0.3672, -0.4125, -0.07304), (0.2059, 0.5875, -0.04096), (0.3744, -0.4125, 1.124e-07), (0.2099, 0.5875, 3.234e-08), (0.3672, -0.4125, 0.07304), (0.2059, 0.5875, 0.04096), (0.3459, -0.4125, 0.1433), (0.194, 0.5875, 0.08034), (0.3113, -0.4125, 0.208), (0.1746, 0.5875, 0.1166), (0.2647, -0.4125, 0.2647), (0.1485, 0.5875, 0.1485), (0.208, -0.4125, 0.3113), (0.1166, 0.5875, 0.1746), (0.1433, -0.4125, 0.3459), (0.08034, 0.5875, 0.194), (0.07304, -0.4125, 0.3672), (0.04096, 0.5875, 0.2059), (-1.431e-07, -0.4125, 0.3744), (-6.631e-08, 0.5875, 0.2099), (-0.07304, -0.4125, 0.3672), (-0.04096, 0.5875, 0.2059), (-0.1433, -0.4125, 0.3459), (-0.08034, 0.5875, 0.194), (-0.208, -0.4125, 0.3113), (-0.1166, 0.5875, 0.1746), (-0.2647, -0.4125, 0.2647), (-0.1485, 0.5875, 0.1485), (-0.3113, -0.4125, 0.208), (-0.1746, 0.5875, 0.1166), (-0.3459, -0.4125, 0.1433), (-0.194, 0.5875, 0.08034), (-0.3672, -0.4125, 0.07304), (-0.2059, 0.5875, 0.04096), (-0.3744, -0.4125, -2.382e-07), (-0.2099, 0.5875, -1.729e-07), (-0.3672, -0.4125, -0.07304), (-0.2059, 0.5875, -0.04096), (-0.3459, -0.4125, -0.1433), (-0.194, 0.5875, -0.08034), (-0.3113, -0.4125, -0.208), (-0.1746, 0.5875, -0.1166), (-0.2647, -0.4125, -0.2647), (-0.1485, 0.5875, -0.1485), (-0.208, -0.4125, -0.3113), (-0.1166, 0.5875, -0.1746), (-0.1433, -0.4125, -0.3459), (-0.08034, 0.5875, -0.194), (-0.07304, -0.4125, -0.3672), (-0.04096, 0.5875, -0.2059), (-1.83e-08, -0.4125, -0.5), (0.09755, -0.4125, -0.4904), (0.1913, -0.4125, -0.4619), (0.2778, -0.4125, -0.4157), (0.3536, -0.4125, -0.3536), (0.4157, -0.4125, -0.2778), (0.4619, -0.4125, -0.1913), (0.4904, -0.4125, -0.09755), (0.5, -0.4125, 9.309e-08), (0.4904, -0.4125, 0.09755), (0.4619, -0.4125, 0.1913), (0.4157, -0.4125, 0.2778), (0.3536, -0.4125, 0.3536), (0.2778, -0.4125, 0.4157), (0.1913, -0.4125, 0.4619), (0.09755, -0.4125, 0.4904), (-1.812e-07, -0.4125, 0.5), (-0.09755, -0.4125, 0.4904), (-0.1913, -0.4125, 0.4619), (-0.2778, -0.4125, 0.4157), (-0.3536, -0.4125, 0.3536), (-0.4157, -0.4125, 0.2778), (-0.4619, -0.4125, 0.1913), (-0.4904, -0.4125, 0.09754), (-0.5, -0.4125, -3.52e-07), (-0.4904, -0.4125, -0.09755), (-0.4619, -0.4125, -0.1913), (-0.4157, -0.4125, -0.2778), (-0.3536, -0.4125, -0.3536), (-0.2778, -0.4125, -0.4157), (-0.1913, -0.4125, -0.4619), (-0.09754, -0.4125, -0.4904), (-1.236e-07, -0.2125, -0.2488), (0.04854, -0.2125, -0.244), (0.09521, -0.2125, -0.2299), (0.1382, -0.2125, -0.2069), (0.1759, -0.2125, -0.1759), (0.2069, -0.2125, -0.1382), (0.2299, -0.2125, -0.09521), (0.244, -0.2125, -0.04854), (0.2488, -0.2125, 1.262e-07), (0.244, -0.2125, 0.04854), (0.2299, -0.2125, 0.09521), (0.2069, -0.2125, 0.1382), (0.1759, -0.2125, 0.1759), (0.1382, -0.2125, 0.2069), (0.09521, -0.2125, 0.2299), (0.04854, -0.2125, 0.244), (-1.295e-07, -0.2125, 0.2488), (-0.04854, -0.2125, 0.244), (-0.09521, -0.2125, 0.2299), (-0.1382, -0.2125, 0.2069), (-0.1759, -0.2125, 0.1759), (-0.2069, -0.2125, 0.1382), (-0.2299, -0.2125, 0.09521), (-0.244, -0.2125, 0.04854), (-0.2488, -0.2125, -1.172e-07), (-0.244, -0.2125, -0.04854), (-0.2299, -0.2125, -0.09521), (-0.2069, -0.2125, -0.1382), (-0.1759, -0.2125, -0.1759), (-0.1382, -0.2125, -0.2069), (-0.09521, -0.2125, -0.2299), (-0.04854, -0.2125, -0.244), (-7.988e-08, -0.2125, -0.3744), (0.07304, -0.2125, -0.3672), (0.1433, -0.2125, -0.3459), (0.208, -0.2125, -0.3113), (0.2647, -0.2125, -0.2647), (0.3113, -0.2125, -0.208), (0.3459, -0.2125, -0.1433), (0.3672, -0.2125, -0.07304), (0.3744, -0.2125, 1.036e-07), (0.3672, -0.2125, 0.07304), (0.3459, -0.2125, 0.1433), (0.3113, -0.2125, 0.208), (0.2647, -0.2125, 0.2647), (0.208, -0.2125, 0.3113), (0.1433, -0.2125, 0.3459), (0.07304, -0.2125, 0.3672), (-1.568e-07, -0.2125, 0.3744), (-0.07304, -0.2125, 0.3672), (-0.1433, -0.2125, 0.3459), (-0.208, -0.2125, 0.3113), (-0.2647, -0.2125, 0.2647), (-0.3113, -0.2125, 0.208), (-0.3459, -0.2125, 0.1433), (-0.3672, -0.2125, 0.07304), (-0.3744, -0.2125, -2.469e-07), (-0.3672, -0.2125, -0.07304), (-0.3459, -0.2125, -0.1433), (-0.3113, -0.2125, -0.208), (-0.2647, -0.2125, -0.2647), (-0.208, -0.2125, -0.3113), (-0.1433, -0.2125, -0.3459), (-0.07304, -0.2125, -0.3672), (-1.212e-07, -0.0125, -0.2488), (0.04854, -0.0125, -0.244), (0.09521, -0.0125, -0.2299), (0.1382, -0.0125, -0.2069), (0.1759, -0.0125, -0.1759), (0.2069, -0.0125, -0.1382), (0.2299, -0.0125, -0.09521), (0.244, -0.0125, -0.04854), (0.2488, -0.0125, 1.175e-07), (0.244, -0.0125, 0.04854), (0.2299, -0.0125, 0.09521), (0.2069, -0.0125, 0.1382), (0.1759, -0.0125, 0.1759), (0.1382, -0.0125, 0.2069), (0.09521, -0.0125, 0.2299), (0.04854, -0.0125, 0.244), (-1.271e-07, -0.0125, 0.2488), (-0.04854, -0.0125, 0.244), (-0.09521, -0.0125, 0.2299), (-0.1382, -0.0125, 0.2069), (-0.1759, -0.0125, 0.1759), (-0.2069, -0.0125, 0.1382), (-0.2299, -0.0125, 0.09521), (-0.244, -0.0125, 0.04854), (-0.2488, -0.0125, -1.259e-07), (-0.244, -0.0125, -0.04854), (-0.2299, -0.0125, -0.09521), (-0.2069, -0.0125, -0.1382), (-0.1759, -0.0125, -0.1759), (-0.1382, -0.0125, -0.2069), (-0.09521, -0.0125, -0.2299), (-0.04854, -0.0125, -0.244), (0.05628, 0.5875, -0.283), (7.953e-09, 0.5875, -0.2885), (0.1104, 0.5875, -0.2665), (0.1603, 0.5875, -0.2399), (0.204, 0.5875, -0.204), (0.2399, 0.5875, -0.1603), (0.2665, 0.5875, -0.1104), (0.283, 0.5875, -0.05628), (0.2885, 0.5875, 3.75e-09), (0.283, 0.5875, 0.05628), (0.2665, 0.5875, 0.1104), (0.2399, 0.5875, 0.1603), (0.204, 0.5875, 0.204), (0.1603, 0.5875, 0.2399), (0.1104, 0.5875, 0.2665), (0.05628, 0.5875, 0.283), (-8.605e-08, 0.5875, 0.2885), (-0.05628, 0.5875, 0.283), (-0.1104, 0.5875, 0.2665), (-0.1603, 0.5875, 0.2399), (-0.204, 0.5875, 0.204), (-0.2399, 0.5875, 0.1603), (-0.2665, 0.5875, 0.1104), (-0.283, 0.5875, 0.05628), (-0.2885, 0.5875, -2.53e-07), (-0.283, 0.5875, -0.05628), (-0.2665, 0.5875, -0.1104), (-0.2399, 0.5875, -0.1603), (-0.204, 0.5875, -0.204), (-0.1603, 0.5875, -0.2399), (-0.1104, 0.5875, -0.2665), (-0.05628, 0.5875, -0.283), (-1.604e-07, 0.0875, -0.1495), (0.02917, 0.0875, -0.1466), (0.05722, 0.0875, -0.1381), (0.08307, 0.0875, -0.1243), (0.1057, 0.0875, -0.1057), (0.1243, 0.0875, -0.08307), (0.1381, 0.0875, -0.05722), (0.1466, 0.0875, -0.02917), (0.1495, 0.0875, 3.428e-08), (0.1466, 0.0875, 0.02917), (0.1381, 0.0875, 0.05722), (0.1243, 0.0875, 0.08307), (0.1057, 0.0875, 0.1057), (0.08307, 0.0875, 0.1243), (0.05722, 0.0875, 0.1381), (0.02917, 0.0875, 0.1466), (-1.727e-07, 0.0875, 0.1495), (-0.02917, 0.0875, 0.1466), (-0.05722, 0.0875, 0.1381), (-0.08307, 0.0875, 0.1243), (-0.1057, 0.0875, 0.1057), (-0.1243, 0.0875, 0.08307), (-0.1381, 0.0875, 0.05722), (-0.1466, 0.0875, 0.02917), (-0.1495, 0.0875, -1.119e-07), (-0.1466, 0.0875, -0.02917), (-0.1381, 0.0875, -0.05722), (-0.1243, 0.0875, -0.08307), (-0.1057, 0.0875, -0.1057), (-0.08307, 0.0875, -0.1243), (-0.05722, 0.0875, -0.1381), (-0.02917, 0.0875, -0.1466)], [], [(64, 193, 192, 65), (65, 192, 194, 66), (66, 194, 195, 67), (67, 195, 196, 68), (68, 196, 197, 69), (69, 197, 198, 70), (70, 198, 199, 71), (71, 199, 200, 72), (72, 200, 201, 73), (73, 201, 202, 74), (74, 202, 203, 75), (75, 203, 204, 76), (76, 204, 205, 77), (77, 205, 206, 78), (78, 206, 207, 79), (79, 207, 208, 80), (80, 208, 209, 81), (81, 209, 210, 82), (82, 210, 211, 83), (83, 211, 212, 84), (84, 212, 213, 85), (85, 213, 214, 86), (86, 214, 215, 87), (87, 215, 216, 88), (88, 216, 217, 89), (89, 217, 218, 90), (90, 218, 219, 91), (91, 219, 220, 92), (92, 220, 221, 93), (93, 221, 222, 94), (35, 33, 240, 241), (94, 222, 223, 95), (95, 223, 193, 64), (52, 54, 155, 154), (2, 0, 64, 65), (4, 2, 65, 66), (6, 4, 66, 67), (8, 6, 67, 68), (10, 8, 68, 69), (12, 10, 69, 70), (14, 12, 70, 71), (16, 14, 71, 72), (18, 16, 72, 73), (20, 18, 73, 74), (22, 20, 74, 75), (24, 22, 75, 76), (26, 24, 76, 77), (28, 26, 77, 78), (30, 28, 78, 79), (32, 30, 79, 80), (34, 32, 80, 81), (36, 34, 81, 82), (38, 36, 82, 83), (40, 38, 83, 84), (42, 40, 84, 85), (44, 42, 85, 86), (46, 44, 86, 87), (48, 46, 87, 88), (50, 48, 88, 89), (52, 50, 89, 90), (54, 52, 90, 91), (56, 54, 91, 92), (58, 56, 92, 93), (60, 58, 93, 94), (62, 60, 94, 95), (0, 62, 95, 64), (101, 102, 166, 165), (26, 28, 142, 141), (0, 2, 129, 128), (54, 56, 156, 155), (28, 30, 143, 142), (2, 4, 130, 129), (56, 58, 157, 156), (30, 32, 144, 143), (4, 6, 131, 130), (58, 60, 158, 157), (32, 34, 145, 144), (6, 8, 132, 131), (60, 62, 159, 158), (34, 36, 146, 145), (8, 10, 133, 132), (62, 0, 128, 159), (36, 38, 147, 146), (10, 12, 134, 133), (38, 40, 148, 147), (12, 14, 135, 134), (40, 42, 149, 148), (14, 16, 136, 135), (42, 44, 150, 149), (16, 18, 137, 136), (44, 46, 151, 150), (18, 20, 138, 137), (46, 48, 152, 151), (20, 22, 139, 138), (48, 50, 153, 152), (22, 24, 140, 139), (50, 52, 154, 153), (24, 26, 141, 140), (97, 96, 128, 129), (98, 97, 129, 130), (99, 98, 130, 131), (100, 99, 131, 132), (101, 100, 132, 133), (102, 101, 133, 134), (103, 102, 134, 135), (104, 103, 135, 136), (105, 104, 136, 137), (106, 105, 137, 138), (107, 106, 138, 139), (108, 107, 139, 140), (109, 108, 140, 141), (110, 109, 141, 142), (111, 110, 142, 143), (112, 111, 143, 144), (113, 112, 144, 145), (114, 113, 145, 146), (115, 114, 146, 147), (116, 115, 147, 148), (117, 116, 148, 149), (118, 117, 149, 150), (119, 118, 150, 151), (120, 119, 151, 152), (121, 120, 152, 153), (122, 121, 153, 154), (123, 122, 154, 155), (124, 123, 155, 156), (125, 124, 156, 157), (126, 125, 157, 158), (127, 126, 158, 159), (96, 127, 159, 128), (160, 161, 162, 163, 164, 165, 166, 167, 168, 169, 170, 171, 172, 173, 174, 175, 176, 177, 178, 179, 180, 181, 182, 183, 184, 185, 186, 187, 188, 189, 190, 191), (115, 116, 180, 179), (102, 103, 167, 166), (116, 117, 181, 180), (103, 104, 168, 167), (117, 118, 182, 181), (104, 105, 169, 168), (118, 119, 183, 182), (105, 106, 170, 169), (119, 120, 184, 183), (106, 107, 171, 170), (120, 121, 185, 184), (107, 108, 172, 171), (121, 122, 186, 185), (108, 109, 173, 172), (122, 123, 187, 186), (109, 110, 174, 173), (96, 97, 161, 160), (123, 124, 188, 187), (110, 111, 175, 174), (97, 98, 162, 161), (124, 125, 189, 188), (111, 112, 176, 175), (98, 99, 163, 162), (125, 126, 190, 189), (112, 113, 177, 176), (99, 100, 164, 163), (126, 127, 191, 190), (113, 114, 178, 177), (100, 101, 165, 164), (127, 96, 160, 191), (114, 115, 179, 178), (1, 3, 192, 193), (3, 5, 194, 192), (5, 7, 195, 194), (7, 9, 196, 195), (9, 11, 197, 196), (11, 13, 198, 197), (13, 15, 199, 198), (15, 17, 200, 199), (17, 19, 201, 200), (19, 21, 202, 201), (21, 23, 203, 202), (23, 25, 204, 203), (25, 27, 205, 204), (27, 29, 206, 205), (29, 31, 207, 206), (31, 33, 208, 207), (33, 35, 209, 208), (35, 37, 210, 209), (37, 39, 211, 210), (39, 41, 212, 211), (41, 43, 213, 212), (43, 45, 214, 213), (45, 47, 215, 214), (47, 49, 216, 215), (49, 51, 217, 216), (51, 53, 218, 217), (53, 55, 219, 218), (55, 57, 220, 219), (57, 59, 221, 220), (59, 61, 222, 221), (61, 63, 223, 222), (63, 1, 193, 223), (225, 224, 255, 254, 253, 252, 251, 250, 249, 248, 247, 246, 245, 244, 243, 242, 241, 240, 239, 238, 237, 236, 235, 234, 233, 232, 231, 230, 229, 228, 227, 226), (9, 7, 227, 228), (63, 61, 254, 255), (37, 35, 241, 242), (11, 9, 228, 229), (1, 63, 255, 224), (39, 37, 242, 243), (13, 11, 229, 230), (41, 39, 243, 244), (15, 13, 230, 231), (43, 41, 244, 245), (17, 15, 231, 232), (45, 43, 245, 246), (19, 17, 232, 233), (47, 45, 246, 247), (21, 19, 233, 234), (49, 47, 247, 248), (23, 21, 234, 235), (51, 49, 248, 249), (25, 23, 235, 236), (53, 51, 249, 250), (27, 25, 236, 237), (55, 53, 250, 251), (29, 27, 237, 238), (3, 1, 224, 225), (57, 55, 251, 252), (31, 29, 238, 239), (5, 3, 225, 226), (59, 57, 252, 253), (33, 31, 239, 240), (7, 5, 226, 227), (61, 59, 253, 254)])
me_cylinder.materials.append(mat_gun)
me_cylinder.use_remesh_preserve_volume = False
me_cylinder.use_remesh_preserve_attributes = False
me_cylinder.use_mirror_vertex_groups = False
me_cylinder.update()
me_sphere = bpy.data.meshes.new('Sphere')
me_sphere.from_pydata([(0.03806, 0.1913, 0.9808), (0.07466, 0.3753, 0.9239), (0.1084, 0.5449, 0.8315), (0.1379, 0.6935, 0.7071), (0.1622, 0.8155, 0.5556), (0.1802, 0.9061, 0.3827), (0.1913, 0.9619, 0.1951), (0.1951, 0.9808, 7.55e-08), (0.1913, 0.9619, -0.1951), (0.1802, 0.9061, -0.3827), (0.1622, 0.8155, -0.5556), (0.1379, 0.6935, -0.7071), (0.1084, 0.5449, -0.8315), (0.07466, 0.3753, -0.9239), (0.03806, 0.1913, -0.9808), (0.07466, 0.1802, 0.9808), (0.1464, 0.3536, 0.9239), (0.2126, 0.5133, 0.8315), (0.2706, 0.6533, 0.7071), (0.3182, 0.7682, 0.5556), (0.3536, 0.8536, 0.3827), (0.3753, 0.9061, 0.1951), (0.3827, 0.9239, 7.55e-08), (0.3753, 0.9061, -0.1951), (0.3536, 0.8536, -0.3827), (0.3182, 0.7682, -0.5556), (0.2706, 0.6533, -0.7071), (0.2126, 0.5133, -0.8315), (0.1464, 0.3536, -0.9239), (0.07466, 0.1802, -0.9808), (0.1084, 0.1622, 0.9808), (0.2126, 0.3182, 0.9239), (0.3087, 0.4619, 0.8315), (0.3928, 0.5879, 0.7071), (0.4619, 0.6913, 0.5556), (0.5133, 0.7682, 0.3827), (0.5449, 0.8155, 0.1951), (0.5556, 0.8315, 7.55e-08), (0.5449, 0.8155, -0.1951), (0.5133, 0.7682, -0.3827), (0.4619, 0.6913, -0.5556), (0.3928, 0.5879, -0.7071), (0.3087, 0.4619, -0.8315), (0.2126, 0.3182, -0.9239), (0.1084, 0.1622, -0.9808), (0.1379, 0.1379, 0.9808), (0.2706, 0.2706, 0.9239), (0.3928, 0.3928, 0.8315), (0.5, 0.5, 0.7071), (0.5879, 0.5879, 0.5556), (0.6533, 0.6533, 0.3827), (0.6935, 0.6935, 0.1951), (0.7071, 0.7071, 7.55e-08), (0.6935, 0.6935, -0.1951), (0.6533, 0.6533, -0.3827), (0.5879, 0.5879, -0.5556), (0.5, 0.5, -0.7071), (0.3928, 0.3928, -0.8315), (0.2706, 0.2706, -0.9239), (0.1379, 0.1379, -0.9808), (0.1622, 0.1084, 0.9808), (0.3182, 0.2126, 0.9239), (0.4619, 0.3087, 0.8315), (0.5879, 0.3928, 0.7071), (0.6913, 0.4619, 0.5556), (0.7682, 0.5133, 0.3827), (0.8155, 0.5449, 0.1951), (0.8315, 0.5556, 7.55e-08), (0.8155, 0.5449, -0.1951), (0.7682, 0.5133, -0.3827), (0.6913, 0.4619, -0.5556), (0.5879, 0.3928, -0.7071), (0.4619, 0.3087, -0.8315), (0.3182, 0.2126, -0.9239), (0.1622, 0.1084, -0.9808), (0.0, -3.258e-07, -1.0), (0.1802, 0.07466, 0.9808), (0.3536, 0.1464, 0.9239), (0.5133, 0.2126, 0.8315), (0.6533, 0.2706, 0.7071), (0.7682, 0.3182, 0.5556), (0.8536, 0.3536, 0.3827), (0.9061, 0.3753, 0.1951), (0.9239, 0.3827, 7.55e-08), (0.9061, 0.3753, -0.1951), (0.8536, 0.3536, -0.3827), (0.7682, 0.3182, -0.5556), (0.6533, 0.2706, -0.7071), (0.5133, 0.2126, -0.8315), (0.3536, 0.1464, -0.9239), (0.1802, 0.07466, -0.9808), (0.1913, 0.03806, 0.9808), (0.3753, 0.07466, 0.9239), (0.5449, 0.1084, 0.8315), (0.6935, 0.1379, 0.7071), (0.8155, 0.1622, 0.5556), (0.9061, 0.1802, 0.3827), (0.9619, 0.1913, 0.1951), (0.9808, 0.1951, 7.55e-08), (0.9619, 0.1913, -0.1951), (0.9061, 0.1802, -0.3827), (0.8155, 0.1622, -0.5556), (0.6935, 0.1379, -0.7071), (0.5449, 0.1084, -0.8315), (0.3753, 0.07466, -0.9239), (0.1913, 0.03806, -0.9808), (0.1951, -3.266e-07, 0.9808), (0.3827, -3.192e-07, 0.9239), (0.5556, -3.117e-07, 0.8315), (0.7071, -3.192e-07, 0.7071), (0.8315, -3.341e-07, 0.5556), (0.9239, -2.745e-07, 0.3827), (0.9808, -3.937e-07, 0.1951), (1.0, -3.788e-07, 7.55e-08), (0.9808, -3.937e-07, -0.1951), (0.9239, -2.298e-07, -0.3827), (0.8315, -3.341e-07, -0.5556), (0.7071, -3.192e-07, -0.7071), (0.5556, -3.415e-07, -0.8315), (0.3827, -3.043e-07, -0.9239), (0.1951, -3.08e-07, -0.9808), (0.1913, -0.03806, 0.9808), (0.3753, -0.07466, 0.9239), (0.5449, -0.1084, 0.8315), (0.6935, -0.138, 0.7071), (0.8155, -0.1622, 0.5556), (0.9061, -0.1802, 0.3827), (0.9619, -0.1913, 0.1951), (0.9808, -0.1951, 7.55e-08), (0.9619, -0.1913, -0.1951), (0.9061, -0.1802, -0.3827), (0.8155, -0.1622, -0.5556), (0.6935, -0.138, -0.7071), (0.5449, -0.1084, -0.8315), (0.3753, -0.07466, -0.9239), (0.1913, -0.03806, -0.9808), (0.1802, -0.07466, 0.9808), (0.3536, -0.1464, 0.9239), (0.5133, -0.2126, 0.8315), (0.6533, -0.2706, 0.7071), (0.7682, -0.3182, 0.5556), (0.8536, -0.3536, 0.3827), (0.9061, -0.3753, 0.1951), (0.9239, -0.3827, 7.55e-08), (0.9061, -0.3753, -0.1951), (0.8536, -0.3536, -0.3827), (0.7682, -0.3182, -0.5556), (0.6533, -0.2706, -0.7071), (0.5133, -0.2126, -0.8315), (0.3536, -0.1464, -0.9239), (0.1802, -0.07466, -0.9808), (0.1622, -0.1084, 0.9808), (0.3182, -0.2126, 0.9239), (0.4619, -0.3087, 0.8315), (0.5879, -0.3928, 0.7071), (0.6913, -0.4619, 0.5556), (0.7682, -0.5133, 0.3827), (0.8155, -0.5449, 0.1951), (0.8315, -0.5556, 7.55e-08), (0.8155, -0.5449, -0.1951), (0.7682, -0.5133, -0.3827), (0.6913, -0.4619, -0.5556), (0.5879, -0.3928, -0.7071), (0.4619, -0.3087, -0.8315), (0.3182, -0.2126, -0.9239), (0.1622, -0.1084, -0.9808), (0.1379, -0.138, 0.9808), (0.2706, -0.2706, 0.9239), (0.3928, -0.3928, 0.8315), (0.5, -0.5, 0.7071), (0.5879, -0.5879, 0.5556), (0.6533, -0.6533, 0.3827), (0.6935, -0.6935, 0.1951), (0.7071, -0.7071, 7.55e-08), (0.6935, -0.6935, -0.1951), (0.6533, -0.6533, -0.3827), (0.5879, -0.5879, -0.5556), (0.5, -0.5, -0.7071), (0.3928, -0.3928, -0.8315), (0.2706, -0.2706, -0.9239), (0.1379, -0.138, -0.9808), (0.1084, -0.1622, 0.9808), (0.2126, -0.3182, 0.9239), (0.3087, -0.4619, 0.8315), (0.3928, -0.5879, 0.7071), (0.4619, -0.6913, 0.5556), (0.5133, -0.7682, 0.3827), (0.5449, -0.8155, 0.1951), (0.5556, -0.8315, 7.55e-08), (0.5449, -0.8155, -0.1951), (0.5133, -0.7682, -0.3827), (0.4619, -0.6913, -0.5556), (0.3928, -0.5879, -0.7071), (0.3087, -0.4619, -0.8315), (0.2126, -0.3182, -0.9239), (0.1084, -0.1622, -0.9808), (0.07466, -0.1802, 0.9808), (0.1464, -0.3536, 0.9239), (0.2126, -0.5133, 0.8315), (0.2706, -0.6533, 0.7071), (0.3182, -0.7682, 0.5556), (0.3536, -0.8536, 0.3827), (0.3753, -0.9061, 0.1951), (0.3827, -0.9239, 7.55e-08), (0.3753, -0.9061, -0.1951), (0.3536, -0.8536, -0.3827), (0.3182, -0.7682, -0.5556), (0.2706, -0.6533, -0.7071), (0.2126, -0.5133, -0.8315), (0.1464, -0.3536, -0.9239), (0.07466, -0.1802, -0.9808), (0.03806, -0.1913, 0.9808), (0.07466, -0.3753, 0.9239), (0.1084, -0.5449, 0.8315), (0.1379, -0.6935, 0.7071), (0.1622, -0.8155, 0.5556), (0.1802, -0.9061, 0.3827), (0.1913, -0.9619, 0.1951), (0.1951, -0.9808, 7.55e-08), (0.1913, -0.9619, -0.1951), (0.1802, -0.9061, -0.3827), (0.1622, -0.8155, -0.5556), (0.1379, -0.6935, -0.7071), (0.1084, -0.5449, -0.8315), (0.07466, -0.3753, -0.9239), (0.03806, -0.1913, -0.9808), (-7.212e-09, -0.1951, 0.9808), (4.122e-08, -0.3827, 0.9239), (2.632e-08, -0.5556, 0.8315), (-2.584e-08, -0.7071, 0.7071), (-8.544e-08, -0.8315, 0.5556), (6.357e-08, -0.9239, 0.3827), (-8.544e-08, -0.9808, 0.1951), (-1.003e-07, -1.0, 7.55e-08), (-8.544e-08, -0.9808, -0.1951), (6.357e-08, -0.9239, -0.3827), (-8.544e-08, -0.8315, -0.5556), (-2.584e-08, -0.7071, -0.7071), (-1.094e-08, -0.5556, -0.8315), (3.964e-09, -0.3827, -0.9239), (3.964e-09, -0.1951, -0.9808), (-0.03806, -0.1913, 0.9808), (-0.07466, -0.3753, 0.9239), (-0.1084, -0.5449, 0.8315), (-0.1379, -0.6935, 0.7071), (-0.1622, -0.8155, 0.5556), (-0.1802, -0.9061, 0.3827), (-0.1913, -0.9619, 0.1951), (-0.1951, -0.9808, 7.55e-08), (-0.1913, -0.9619, -0.1951), (-0.1802, -0.9061, -0.3827), (-0.1622, -0.8155, -0.5556), (-0.1379, -0.6935, -0.7071), (-0.1084, -0.5449, -0.8315), (-0.07466, -0.3753, -0.9239), (-0.03806, -0.1913, -0.9808), (-0.07466, -0.1802, 0.9808), (-0.1464, -0.3536, 0.9239), (-0.2126, -0.5133, 0.8315), (-0.2706, -0.6533, 0.7071), (-0.3182, -0.7682, 0.5556), (-0.3536, -0.8536, 0.3827), (-0.3753, -0.9061, 0.1951), (-0.3827, -0.9239, 7.55e-08), (-0.3753, -0.9061, -0.1951), (-0.3536, -0.8536, -0.3827), (-0.3182, -0.7682, -0.5556), (-0.2706, -0.6533, -0.7071), (-0.2126, -0.5133, -0.8315), (-0.1464, -0.3536, -0.9239), (-0.07466, -0.1802, -0.9808), (-1.81e-07, -5.968e-07, 1.0), (-0.1084, -0.1622, 0.9808), (-0.2126, -0.3182, 0.9239), (-0.3087, -0.4619, 0.8315), (-0.3928, -0.5879, 0.7071), (-0.4619, -0.6913, 0.5556), (-0.5133, -0.7682, 0.3827), (-0.5449, -0.8155, 0.1951), (-0.5556, -0.8315, 7.55e-08), (-0.5449, -0.8155, -0.1951), (-0.5133, -0.7682, -0.3827), (-0.4619, -0.6913, -0.5556), (-0.3928, -0.5879, -0.7071), (-0.3087, -0.4619, -0.8315), (-0.2126, -0.3182, -0.9239), (-0.1084, -0.1622, -0.9808), (-0.1379, -0.138, 0.9808), (-0.2706, -0.2706, 0.9239), (-0.3928, -0.3928, 0.8315), (-0.5, -0.5, 0.7071), (-0.5879, -0.5879, 0.5556), (-0.6533, -0.6533, 0.3827), (-0.6935, -0.6935, 0.1951), (-0.7071, -0.7071, 7.55e-08), (-0.6935, -0.6935, -0.1951), (-0.6533, -0.6533, -0.3827), (-0.5879, -0.5879, -0.5556), (-0.5, -0.5, -0.7071), (-0.3928, -0.3928, -0.8315), (-0.2706, -0.2706, -0.9239), (-0.1379, -0.1379, -0.9808), (-0.1622, -0.1084, 0.9808), (-0.3182, -0.2126, 0.9239), (-0.4619, -0.3087, 0.8315), (-0.5879, -0.3928, 0.7071), (-0.6913, -0.4619, 0.5556), (-0.7682, -0.5133, 0.3827), (-0.8155, -0.5449, 0.1951), (-0.8315, -0.5556, 7.55e-08), (-0.8155, -0.5449, -0.1951), (-0.7682, -0.5133, -0.3827), (-0.6913, -0.4619, -0.5556), (-0.5879, -0.3928, -0.7071), (-0.4619, -0.3087, -0.8315), (-0.3182, -0.2126, -0.9239), (-0.1622, -0.1084, -0.9808), (-0.1802, -0.07466, 0.9808), (-0.3536, -0.1464, 0.9239), (-0.5133, -0.2126, 0.8315), (-0.6533, -0.2706, 0.7071), (-0.7682, -0.3182, 0.5556), (-0.8536, -0.3536, 0.3827), (-0.9061, -0.3753, 0.1951), (-0.9239, -0.3827, 7.55e-08), (-0.9061, -0.3753, -0.1951), (-0.8536, -0.3536, -0.3827), (-0.7682, -0.3182, -0.5556), (-0.6533, -0.2706, -0.7071), (-0.5133, -0.2126, -0.8315), (-0.3536, -0.1464, -0.9239), (-0.1802, -0.07466, -0.9808), (-0.1913, -0.03806, 0.9808), (-0.3753, -0.07466, 0.9239), (-0.5449, -0.1084, 0.8315), (-0.6935, -0.1379, 0.7071), (-0.8155, -0.1622, 0.5556), (-0.9061, -0.1802, 0.3827), (-0.9619, -0.1913, 0.1951), (-0.9808, -0.1951, 7.55e-08), (-0.9619, -0.1913, -0.1951), (-0.9061, -0.1802, -0.3827), (-0.8155, -0.1622, -0.5556), (-0.6935, -0.1379, -0.7071), (-0.5449, -0.1084, -0.8315), (-0.3753, -0.07466, -0.9239), (-0.1913, -0.03806, -0.9808), (-0.1951, -3.117e-07, 0.9808), (-0.3827, -2.819e-07, 0.9239), (-0.5556, -2.819e-07, 0.8315), (-0.7071, -1.851e-07, 0.7071), (-0.8315, -1.404e-07, 0.5556), (-0.9239, -3.192e-07, 0.3827), (-0.9808, -9.567e-08, 0.1951), (-1.0, -1.404e-07, 7.55e-08), (-0.9808, -9.567e-08, -0.1951), (-0.9239, -3.192e-07, -0.3827), (-0.8315, -1.404e-07, -0.5556), (-0.7071, -1.851e-07, -0.7071), (-0.5556, -2.596e-07, -0.8315), (-0.3827, -2.521e-07, -0.9239), (-0.1951, -3.155e-07, -0.9808), (-0.1913, 0.03806, 0.9808), (-0.3753, 0.07466, 0.9239), (-0.5449, 0.1084, 0.8315), (-0.6935, 0.1379, 0.7071), (-0.8155, 0.1622, 0.5556), (-0.9061, 0.1802, 0.3827), (-0.9619, 0.1913, 0.1951), (-0.9808, 0.1951, 7.55e-08), (-0.9619, 0.1913, -0.1951), (-0.9061, 0.1802, -0.3827), (-0.8155, 0.1622, -0.5556), (-0.6935, 0.1379, -0.7071), (-0.5449, 0.1084, -0.8315), (-0.3753, 0.07466, -0.9239), (-0.1913, 0.03806, -0.9808), (-0.1802, 0.07466, 0.9808), (-0.3536, 0.1464, 0.9239), (-0.5133, 0.2126, 0.8315), (-0.6533, 0.2706, 0.7071), (-0.7682, 0.3182, 0.5556), (-0.8536, 0.3536, 0.3827), (-0.9061, 0.3753, 0.1951), (-0.9239, 0.3827, 7.55e-08), (-0.9061, 0.3753, -0.1951), (-0.8536, 0.3536, -0.3827), (-0.7682, 0.3182, -0.5556), (-0.6533, 0.2706, -0.7071), (-0.5133, 0.2126, -0.8315), (-0.3536, 0.1464, -0.9239), (-0.1802, 0.07466, -0.9808), (-0.1622, 0.1084, 0.9808), (-0.3182, 0.2126, 0.9239), (-0.4619, 0.3087, 0.8315), (-0.5879, 0.3928, 0.7071), (-0.6913, 0.4619, 0.5556), (-0.7682, 0.5133, 0.3827), (-0.8155, 0.5449, 0.1951), (-0.8315, 0.5556, 7.55e-08), (-0.8155, 0.5449, -0.1951), (-0.7682, 0.5133, -0.3827), (-0.6913, 0.4619, -0.5556), (-0.5879, 0.3928, -0.7071), (-0.4619, 0.3087, -0.8315), (-0.3182, 0.2126, -0.9239), (-0.1622, 0.1084, -0.9808), (-0.1379, 0.1379, 0.9808), (-0.2706, 0.2706, 0.9239), (-0.3928, 0.3928, 0.8315), (-0.5, 0.5, 0.7071), (-0.5879, 0.5879, 0.5556), (-0.6533, 0.6533, 0.3827), (-0.6935, 0.6935, 0.1951), (-0.7071, 0.7071, 7.55e-08), (-0.6935, 0.6935, -0.1951), (-0.6533, 0.6533, -0.3827), (-0.5879, 0.5879, -0.5556), (-0.5, 0.5, -0.7071), (-0.3928, 0.3928, -0.8315), (-0.2706, 0.2706, -0.9239), (-0.1379, 0.1379, -0.9808), (-0.1084, 0.1622, 0.9808), (-0.2126, 0.3182, 0.9239), (-0.3087, 0.4619, 0.8315), (-0.3928, 0.5879, 0.7071), (-0.4619, 0.6913, 0.5556), (-0.5133, 0.7682, 0.3827), (-0.5449, 0.8155, 0.1951), (-0.5556, 0.8315, 7.55e-08), (-0.5449, 0.8155, -0.1951), (-0.5133, 0.7682, -0.3827), (-0.4619, 0.6913, -0.5556), (-0.3928, 0.5879, -0.7071), (-0.3087, 0.4619, -0.8315), (-0.2126, 0.3182, -0.9239), (-0.1084, 0.1622, -0.9808), (-0.07466, 0.1802, 0.9808), (-0.1464, 0.3536, 0.9239), (-0.2126, 0.5133, 0.8315), (-0.2706, 0.6533, 0.7071), (-0.3182, 0.7682, 0.5556), (-0.3536, 0.8536, 0.3827), (-0.3753, 0.9061, 0.1951), (-0.3827, 0.9239, 7.55e-08), (-0.3753, 0.9061, -0.1951), (-0.3536, 0.8536, -0.3827), (-0.3182, 0.7682, -0.5556), (-0.2706, 0.6533, -0.7071), (-0.2126, 0.5133, -0.8315), (-0.1464, 0.3536, -0.9239), (-0.07466, 0.1802, -0.9808), (-0.03806, 0.1913, 0.9808), (-0.07466, 0.3753, 0.9239), (-0.1084, 0.5449, 0.8315), (-0.1379, 0.6935, 0.7071), (-0.1622, 0.8155, 0.5556), (-0.1802, 0.9061, 0.3827), (-0.1913, 0.9619, 0.1951), (-0.1951, 0.9808, 7.55e-08), (-0.1913, 0.9619, -0.1951), (-0.1802, 0.9061, -0.3827), (-0.1622, 0.8155, -0.5556), (-0.1379, 0.6935, -0.7071), (-0.1084, 0.5449, -0.8315), (-0.07466, 0.3753, -0.9239), (-0.03806, 0.1913, -0.9808), (3.749e-08, 0.1951, 0.9808), (7.847e-08, 0.3827, 0.9239), (1.083e-07, 0.5556, 0.8315), (1.53e-07, 0.7071, 0.7071), (2.722e-07, 0.8315, 0.5556), (6.357e-08, 0.9239, 0.3827), (2.573e-07, 0.9808, 0.1951), (2.722e-07, 1.0, 7.55e-08), (2.573e-07, 0.9808, -0.1951), (6.357e-08, 0.9239, -0.3827), (2.722e-07, 0.8315, -0.5556), (1.53e-07, 0.7071, -0.7071), (1.232e-07, 0.5556, -0.8315), (7.847e-08, 0.3827, -0.9239), (1.514e-08, 0.1951, -0.9808)], [], [(468, 467, 0, 1), (476, 475, 8, 9), (469, 468, 1, 2), (477, 476, 9, 10), (470, 469, 2, 3), (478, 477, 10, 11), (471, 470, 3, 4), (479, 478, 11, 12), (472, 471, 4, 5), (480, 479, 12, 13), (473, 472, 5, 6), (481, 480, 13, 14), (474, 473, 6, 7), (467, 271, 0), (75, 481, 14), (475, 474, 7, 8), (0, 271, 15), (75, 14, 29), (8, 7, 22, 23), (1, 0, 15, 16), (9, 8, 23, 24), (2, 1, 16, 17), (10, 9, 24, 25), (3, 2, 17, 18), (11, 10, 25, 26), (4, 3, 18, 19), (12, 11, 26, 27), (5, 4, 19, 20), (13, 12, 27, 28), (6, 5, 20, 21), (14, 13, 28, 29), (7, 6, 21, 22), (19, 18, 33, 34), (27, 26, 41, 42), (20, 19, 34, 35), (28, 27, 42, 43), (21, 20, 35, 36), (29, 28, 43, 44), (22, 21, 36, 37), (15, 271, 30), (75, 29, 44), (23, 22, 37, 38), (16, 15, 30, 31), (24, 23, 38, 39), (17, 16, 31, 32), (25, 24, 39, 40), (18, 17, 32, 33), (26, 25, 40, 41), (38, 37, 52, 53), (31, 30, 45, 46), (39, 38, 53, 54), (32, 31, 46, 47), (40, 39, 54, 55), (33, 32, 47, 48), (41, 40, 55, 56), (34, 33, 48, 49), (42, 41, 56, 57), (35, 34, 49, 50), (43, 42, 57, 58), (36, 35, 50, 51), (44, 43, 58, 59), (37, 36, 51, 52), (30, 271, 45), (75, 44, 59), (57, 56, 71, 72), (50, 49, 64, 65), (58, 57, 72, 73), (51, 50, 65, 66), (59, 58, 73, 74), (52, 51, 66, 67), (45, 271, 60), (75, 59, 74), (53, 52, 67, 68), (46, 45, 60, 61), (54, 53, 68, 69), (47, 46, 61, 62), (55, 54, 69, 70), (48, 47, 62, 63), (56, 55, 70, 71), (49, 48, 63, 64), (61, 60, 76, 77), (69, 68, 84, 85), (62, 61, 77, 78), (70, 69, 85, 86), (63, 62, 78, 79), (71, 70, 86, 87), (64, 63, 79, 80), (72, 71, 87, 88), (65, 64, 80, 81), (73, 72, 88, 89), (66, 65, 81, 82), (74, 73, 89, 90), (67, 66, 82, 83), (60, 271, 76), (75, 74, 90), (68, 67, 83, 84), (81, 80, 95, 96), (89, 88, 103, 104), (82, 81, 96, 97), (90, 89, 104, 105), (83, 82, 97, 98), (76, 271, 91), (75, 90, 105), (84, 83, 98, 99), (77, 76, 91, 92), (85, 84, 99, 100), (78, 77, 92, 93), (86, 85, 100, 101), (79, 78, 93, 94), (87, 86, 101, 102), (80, 79, 94, 95), (88, 87, 102, 103), (100, 99, 114, 115), (93, 92, 107, 108), (101, 100, 115, 116), (94, 93, 108, 109), (102, 101, 116, 117), (95, 94, 109, 110), (103, 102, 117, 118), (96, 95, 110, 111), (104, 103, 118, 119), (97, 96, 111, 112), (105, 104, 119, 120), (98, 97, 112, 113), (91, 271, 106), (75, 105, 120), (99, 98, 113, 114), (92, 91, 106, 107), (119, 118, 133, 134), (112, 111, 126, 127), (120, 119, 134, 135), (113, 112, 127, 128), (106, 271, 121), (75, 120, 135), (114, 113, 128, 129), (107, 106, 121, 122), (115, 114, 129, 130), (108, 107, 122, 123), (116, 115, 130, 131), (109, 108, 123, 124), (117, 116, 131, 132), (110, 109, 124, 125), (118, 117, 132, 133), (111, 110, 125, 126), (131, 130, 145, 146), (124, 123, 138, 139), (132, 131, 146, 147), (125, 124, 139, 140), (133, 132, 147, 148), (126, 125, 140, 141), (134, 133, 148, 149), (127, 126, 141, 142), (135, 134, 149, 150), (128, 127, 142, 143), (121, 271, 136), (75, 135, 150), (129, 128, 143, 144), (122, 121, 136, 137), (130, 129, 144, 145), (123, 122, 137, 138), (150, 149, 164, 165), (143, 142, 157, 158), (136, 271, 151), (75, 150, 165), (144, 143, 158, 159), (137, 136, 151, 152), (145, 144, 159, 160), (138, 137, 152, 153), (146, 145, 160, 161), (139, 138, 153, 154), (147, 146, 161, 162), (140, 139, 154, 155), (148, 147, 162, 163), (141, 140, 155, 156), (149, 148, 163, 164), (142, 141, 156, 157), (154, 153, 168, 169), (162, 161, 176, 177), (155, 154, 169, 170), (163, 162, 177, 178), (156, 155, 170, 171), (164, 163, 178, 179), (157, 156, 171, 172), (165, 164, 179, 180), (158, 157, 172, 173), (151, 271, 166), (75, 165, 180), (159, 158, 173, 174), (152, 151, 166, 167), (160, 159, 174, 175), (153, 152, 167, 168), (161, 160, 175, 176), (173, 172, 187, 188), (166, 271, 181), (75, 180, 195), (174, 173, 188, 189), (167, 166, 181, 182), (175, 174, 189, 190), (168, 167, 182, 183), (176, 175, 190, 191), (169, 168, 183, 184), (177, 176, 191, 192), (170, 169, 184, 185), (178, 177, 192, 193), (171, 170, 185, 186), (179, 178, 193, 194), (172, 171, 186, 187), (180, 179, 194, 195), (192, 191, 206, 207), (185, 184, 199, 200), (193, 192, 207, 208), (186, 185, 200, 201), (194, 193, 208, 209), (187, 186, 201, 202), (195, 194, 209, 210), (188, 187, 202, 203), (181, 271, 196), (75, 195, 210), (189, 188, 203, 204), (182, 181, 196, 197), (190, 189, 204, 205), (183, 182, 197, 198), (191, 190, 205, 206), (184, 183, 198, 199), (196, 271, 211), (75, 210, 225), (204, 203, 218, 219), (197, 196, 211, 212), (205, 204, 219, 220), (198, 197, 212, 213), (206, 205, 220, 221), (199, 198, 213, 214), (207, 206, 221, 222), (200, 199, 214, 215), (208, 207, 222, 223), (201, 200, 215, 216), (209, 208, 223, 224), (202, 201, 216, 217), (210, 209, 224, 225), (203, 202, 217, 218), (215, 214, 229, 230), (223, 222, 237, 238), (216, 215, 230, 231), (224, 223, 238, 239), (217, 216, 231, 232), (225, 224, 239, 240), (218, 217, 232, 233), (211, 271, 226), (75, 225, 240), (219, 218, 233, 234), (212, 211, 226, 227), (220, 219, 234, 235), (213, 212, 227, 228), (221, 220, 235, 236), (214, 213, 228, 229), (222, 221, 236, 237), (234, 233, 248, 249), (227, 226, 241, 242), (235, 234, 249, 250), (228, 227, 242, 243), (236, 235, 250, 251), (229, 228, 243, 244), (237, 236, 251, 252), (230, 229, 244, 245), (238, 237, 252, 253), (231, 230, 245, 246), (239, 238, 253, 254), (232, 231, 246, 247), (240, 239, 254, 255), (233, 232, 247, 248), (226, 271, 241), (75, 240, 255), (253, 252, 267, 268), (246, 245, 260, 261), (254, 253, 268, 269), (247, 246, 261, 262), (255, 254, 269, 270), (248, 247, 262, 263), (241, 271, 256), (75, 255, 270), (249, 248, 263, 264), (242, 241, 256, 257), (250, 249, 264, 265), (243, 242, 257, 258), (251, 250, 265, 266), (244, 243, 258, 259), (252, 251, 266, 267), (245, 244, 259, 260), (265, 264, 280, 281), (258, 257, 273, 274), (266, 265, 281, 282), (259, 258, 274, 275), (267, 266, 282, 283), (260, 259, 275, 276), (268, 267, 283, 284), (261, 260, 276, 277), (269, 268, 284, 285), (262, 261, 277, 278), (270, 269, 285, 286), (263, 262, 278, 279), (256, 271, 272), (75, 270, 286), (264, 263, 279, 280), (257, 256, 272, 273), (285, 284, 299, 300), (278, 277, 292, 293), (286, 285, 300, 301), (279, 278, 293, 294), (272, 271, 287), (75, 286, 301), (280, 279, 294, 295), (273, 272, 287, 288), (281, 280, 295, 296), (274, 273, 288, 289), (282, 281, 296, 297), (275, 274, 289, 290), (283, 282, 297, 298), (276, 275, 290, 291), (284, 283, 298, 299), (277, 276, 291, 292), (289, 288, 303, 304), (297, 296, 311, 312), (290, 289, 304, 305), (298, 297, 312, 313), (291, 290, 305, 306), (299, 298, 313, 314), (292, 291, 306, 307), (300, 299, 314, 315), (293, 292, 307, 308), (301, 300, 315, 316), (294, 293, 308, 309), (287, 271, 302), (75, 301, 316), (295, 294, 309, 310), (288, 287, 302, 303), (296, 295, 310, 311), (308, 307, 322, 323), (316, 315, 330, 331), (309, 308, 323, 324), (302, 271, 317), (75, 316, 331), (310, 309, 324, 325), (303, 302, 317, 318), (311, 310, 325, 326), (304, 303, 318, 319), (312, 311, 326, 327), (305, 304, 319, 320), (313, 312, 327, 328), (306, 305, 320, 321), (314, 313, 328, 329), (307, 306, 321, 322), (315, 314, 329, 330), (327, 326, 341, 342), (320, 319, 334, 335), (328, 327, 342, 343), (321, 320, 335, 336), (329, 328, 343, 344), (322, 321, 336, 337), (330, 329, 344, 345), (323, 322, 337, 338), (331, 330, 345, 346), (324, 323, 338, 339), (317, 271, 332), (75, 331, 346), (325, 324, 339, 340), (318, 317, 332, 333), (326, 325, 340, 341), (319, 318, 333, 334), (346, 345, 360, 361), (339, 338, 353, 354), (332, 271, 347), (75, 346, 361), (340, 339, 354, 355), (333, 332, 347, 348), (341, 340, 355, 356), (334, 333, 348, 349), (342, 341, 356, 357), (335, 334, 349, 350), (343, 342, 357, 358), (336, 335, 350, 351), (344, 343, 358, 359), (337, 336, 351, 352), (345, 344, 359, 360), (338, 337, 352, 353), (350, 349, 364, 365), (358, 357, 372, 373), (351, 350, 365, 366), (359, 358, 373, 374), (352, 351, 366, 367), (360, 359, 374, 375), (353, 352, 367, 368), (361, 360, 375, 376), (354, 353, 368, 369), (347, 271, 362), (75, 361, 376), (355, 354, 369, 370), (348, 347, 362, 363), (356, 355, 370, 371), (349, 348, 363, 364), (357, 356, 371, 372), (369, 368, 383, 384), (362, 271, 377), (75, 376, 391), (370, 369, 384, 385), (363, 362, 377, 378), (371, 370, 385, 386), (364, 363, 378, 379), (372, 371, 386, 387), (365, 364, 379, 380), (373, 372, 387, 388), (366, 365, 380, 381), (374, 373, 388, 389), (367, 366, 381, 382), (375, 374, 389, 390), (368, 367, 382, 383), (376, 375, 390, 391), (388, 387, 402, 403), (381, 380, 395, 396), (389, 388, 403, 404), (382, 381, 396, 397), (390, 389, 404, 405), (383, 382, 397, 398), (391, 390, 405, 406), (384, 383, 398, 399), (377, 271, 392), (75, 391, 406), (385, 384, 399, 400), (378, 377, 392, 393), (386, 385, 400, 401), (379, 378, 393, 394), (387, 386, 401, 402), (380, 379, 394, 395), (75, 406, 421), (400, 399, 414, 415), (393, 392, 407, 408), (401, 400, 415, 416), (394, 393, 408, 409), (402, 401, 416, 417), (395, 394, 409, 410), (403, 402, 417, 418), (396, 395, 410, 411), (404, 403, 418, 419), (397, 396, 411, 412), (405, 404, 419, 420), (398, 397, 412, 413), (406, 405, 420, 421), (399, 398, 413, 414), (392, 271, 407), (419, 418, 433, 434), (412, 411, 426, 427), (420, 419, 434, 435), (413, 412, 427, 428), (421, 420, 435, 436), (414, 413, 428, 429), (407, 271, 422), (75, 421, 436), (415, 414, 429, 430), (408, 407, 422, 423), (416, 415, 430, 431), (409, 408, 423, 424), (417, 416, 431, 432), (410, 409, 424, 425), (418, 417, 432, 433), (411, 410, 425, 426), (423, 422, 437, 438), (431, 430, 445, 446), (424, 423, 438, 439), (432, 431, 446, 447), (425, 424, 439, 440), (433, 432, 447, 448), (426, 425, 440, 441), (434, 433, 448, 449), (427, 426, 441, 442), (435, 434, 449, 450), (428, 427, 442, 443), (436, 435, 450, 451), (429, 428, 443, 444), (422, 271, 437), (75, 436, 451), (430, 429, 444, 445), (442, 441, 456, 457), (450, 449, 464, 465), (443, 442, 457, 458), (451, 450, 465, 466), (444, 443, 458, 459), (437, 271, 452), (75, 451, 466), (445, 444, 459, 460), (438, 437, 452, 453), (446, 445, 460, 461), (439, 438, 453, 454), (447, 446, 461, 462), (440, 439, 454, 455), (448, 447, 462, 463), (441, 440, 455, 456), (449, 448, 463, 464), (461, 460, 475, 476), (454, 453, 468, 469), (462, 461, 476, 477), (455, 454, 469, 470), (463, 462, 477, 478), (456, 455, 470, 471), (464, 463, 478, 479), (457, 456, 471, 472), (465, 464, 479, 480), (458, 457, 472, 473), (466, 465, 480, 481), (459, 458, 473, 474), (452, 271, 467), (75, 466, 481), (460, 459, 474, 475), (453, 452, 467, 468)])
me_sphere.materials.append(mat_body)
me_sphere.use_remesh_preserve_volume = False
me_sphere.use_remesh_preserve_attributes = False
me_sphere.use_mirror_vertex_groups = False
me_sphere.update()

# ---- objects
ob_player_s_ship_speed = bpy.data.objects.new("Player's Ship-Speed", None)
ob_jet_001 = bpy.data.objects.new('Jet.001', me_cylinder_003)
ob_jet = bpy.data.objects.new('Jet', me_cylinder_002)
ob_gun = bpy.data.objects.new('Gun', me_cylinder)
ob_center = bpy.data.objects.new('Center', me_sphere)
ob_lamp = bpy.data.objects.new('Lamp', light_lamp)
ob_camera = bpy.data.objects.new('Camera', cam_camera)

# ---- transforms, parenting, visibility, modifiers, constraints
ob_player_s_ship_speed.location = (0.0, 0.0, 0.0)
ob_player_s_ship_speed.empty_image_offset = (0.0, 0.0)
ob_player_s_ship_speed.lineart.crease_threshold = 0.0
ob_jet_001.parent = ob_player_s_ship_speed
ob_jet_001.location = (1.5, 0.0, 0.0)
ob_jet_001.lineart.crease_threshold = 0.0
_m = ob_jet_001.modifiers.new('Decimate', 'DECIMATE')
_m.ratio = 0.5
ob_jet.parent = ob_player_s_ship_speed
ob_jet.location = (-1.5, 0.0, 0.0)
ob_jet.lineart.crease_threshold = 0.0
_m = ob_jet.modifiers.new('Decimate', 'DECIMATE')
_m.ratio = 0.5
ob_gun.parent = ob_player_s_ship_speed
ob_gun.location = (-1.253e-08, 4.572e-08, 1.654)
ob_gun.rotation_euler = (1.571, 0.0, 0.0)
ob_gun.scale = (1.1, 1.1, 1.1)
ob_gun.lineart.crease_threshold = 0.0
_m = ob_gun.modifiers.new('Decimate', 'DECIMATE')
_m.ratio = 0.5
ob_center.parent = ob_player_s_ship_speed
ob_center.location = (0.0, 0.0, 0.0)
ob_center.lineart.crease_threshold = 0.0
_m = ob_center.modifiers.new('Decimate', 'DECIMATE')
_m.ratio = 0.5
ob_lamp.location = (4.076, 1.005, 5.904)
ob_lamp.rotation_euler = (0.6503, 0.05522, 1.866)
ob_lamp.lock_rotations_4d = False
ob_lamp.empty_display_type = 'ARROWS'
ob_lamp.color = (0.0, 0.0, 0.0, 0.0)
ob_lamp.lineart.crease_threshold = 0.0
ob_camera.location = (7.481, -6.508, 5.344)
ob_camera.rotation_euler = (1.109, 0.01082, 0.8149)
ob_camera.lock_rotations_4d = False
ob_camera.empty_display_type = 'ARROWS'
ob_camera.color = (0.0, 0.0, 0.0, 0.0)
ob_camera.display_type = 'WIRE'
ob_camera.lineart.crease_threshold = 0.0

# ---- collection membership
col_collection_1.objects.link(ob_player_s_ship_speed)
col_collection_1.objects.link(ob_jet_001)
col_collection_1.objects.link(ob_jet)
col_collection_1.objects.link(ob_gun)
col_collection_1.objects.link(ob_center)
col_collection_1.objects.link(ob_lamp)
col_collection_1.objects.link(ob_camera)

# ---- scene / render settings (as saved in the file)
scene.camera = ob_camera
scene.frame_start = 1; scene.frame_end = 250; scene.frame_set(139)
scene.render.engine = 'BLENDER_EEVEE_NEXT'
scene.render.resolution_percentage = 50
scene.render.dither_intensity = 0.0
scene.cycles.use_denoising = False
scene.cycles.samples = 128
scene.cycles.sampling_pattern = 'TABULATED_SOBOL'
scene.cycles.light_sampling_threshold = 0.0
scene.cycles.use_adaptive_sampling = False
scene.cycles.use_light_tree = False
scene.cycles.blur_glossy = 0.0
scene.cycles.sample_clamp_indirect = 0.0
scene.view_settings.view_transform = 'Standard'
bpy.context.view_layer.update()

